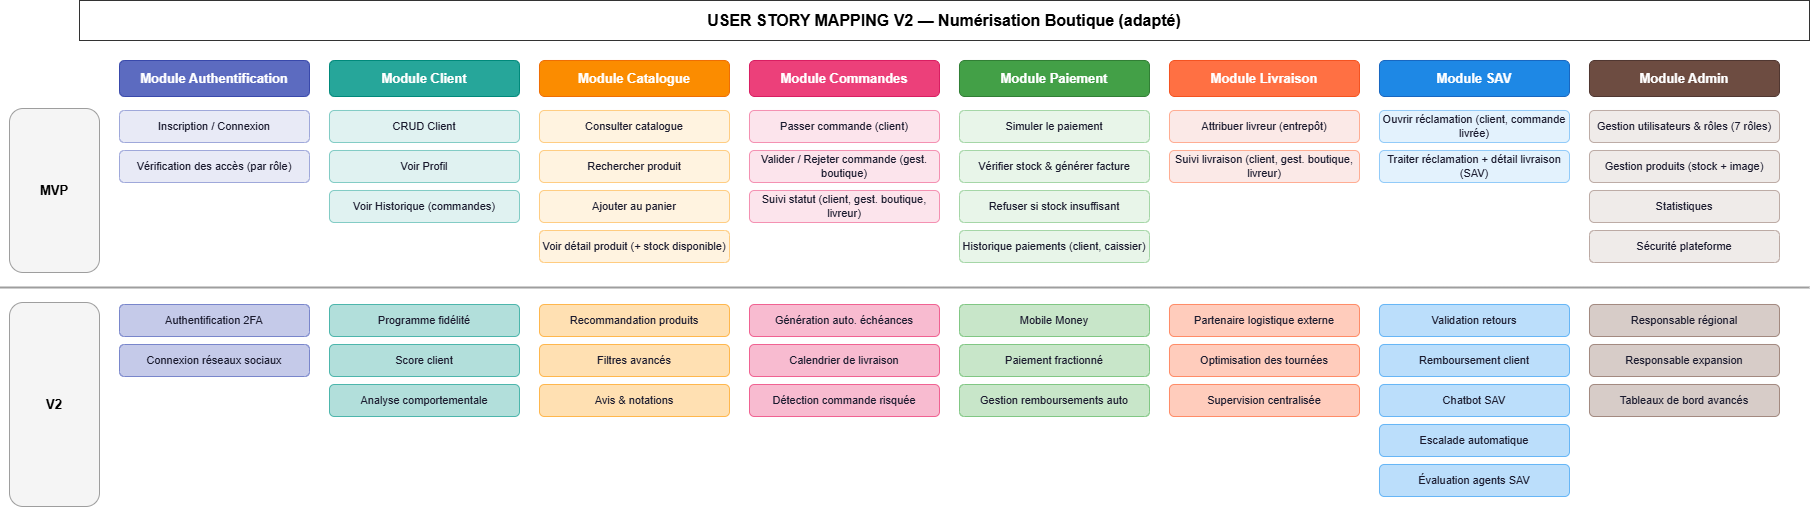

The diagram above was exported from draw.io. Its source (the exported page's mxGraphModel, read from the mxfile embedded in the PNG):
<mxGraphModel dx="1717" dy="1013" grid="1" gridSize="10" guides="1" tooltips="1" connect="1" arrows="1" fold="1" page="1" pageScale="1" pageWidth="1900" pageHeight="700" math="0" shadow="0">
  <root>
    <mxCell id="0" />
    <mxCell id="1" parent="0" />
    <mxCell id="title" parent="1" style="rounded=0;whiteSpace=wrap;html=1;fillColor=#FFFFFF;strokeColor=#333333;fontStyle=1;fontSize=16;align=center;" value="USER STORY MAPPING V2 — Numérisation Boutique (adapté)" vertex="1">
      <mxGeometry height="40" width="1730" x="100" y="40" as="geometry" />
    </mxCell>
    <mxCell id="lblmvp" parent="1" style="rounded=1;whiteSpace=wrap;html=1;fillColor=#F5F5F5;strokeColor=#9E9E9E;fontStyle=1;fontSize=13;align=center;verticalAlign=middle;" value="MVP" vertex="1">
      <mxGeometry height="164" width="90" x="30" y="148" as="geometry" />
    </mxCell>
    <mxCell id="lblv2" parent="1" style="rounded=1;whiteSpace=wrap;html=1;fillColor=#F5F5F5;strokeColor=#9E9E9E;fontStyle=1;fontSize=13;align=center;verticalAlign=middle;" value="V2" vertex="1">
      <mxGeometry height="204" width="90" x="30" y="342" as="geometry" />
    </mxCell>
    <mxCell id="sep" parent="1" style="rounded=0;whiteSpace=wrap;html=1;fillColor=#9E9E9E;strokeColor=none;" value="" vertex="1">
      <mxGeometry height="2" width="1810" x="20" y="326" as="geometry" />
    </mxCell>
    <mxCell id="hdr0" parent="1" style="rounded=1;whiteSpace=wrap;html=1;fillColor=#5C6BC0;strokeColor=#3949AB;fontColor=#FFFFFF;fontStyle=1;fontSize=13;" value="Module Authentification" vertex="1">
      <mxGeometry height="36" width="190" x="140" y="100" as="geometry" />
    </mxCell>
    <mxCell id="m0_0" parent="1" style="rounded=1;whiteSpace=wrap;html=1;fillColor=#E8EAF6;strokeColor=#9FA8DA;fontColor=#1A1A2E;fontSize=11;" value="Inscription / Connexion" vertex="1">
      <mxGeometry height="32" width="190" x="140" y="150" as="geometry" />
    </mxCell>
    <mxCell id="m0_1" parent="1" style="rounded=1;whiteSpace=wrap;html=1;fillColor=#E8EAF6;strokeColor=#9FA8DA;fontColor=#1A1A2E;fontSize=11;" value="Vérification des accès (par rôle)" vertex="1">
      <mxGeometry height="32" width="190" x="140" y="190" as="geometry" />
    </mxCell>
    <mxCell id="v0_0" parent="1" style="rounded=1;whiteSpace=wrap;html=1;fillColor=#C5CAE9;strokeColor=#7986CB;fontColor=#1A1A2E;fontSize=11;" value="Authentification 2FA" vertex="1">
      <mxGeometry height="32" width="190" x="140" y="344" as="geometry" />
    </mxCell>
    <mxCell id="v0_1" parent="1" style="rounded=1;whiteSpace=wrap;html=1;fillColor=#C5CAE9;strokeColor=#7986CB;fontColor=#1A1A2E;fontSize=11;" value="Connexion réseaux sociaux" vertex="1">
      <mxGeometry height="32" width="190" x="140" y="384" as="geometry" />
    </mxCell>
    <mxCell id="hdr1" parent="1" style="rounded=1;whiteSpace=wrap;html=1;fillColor=#26A69A;strokeColor=#00897B;fontColor=#FFFFFF;fontStyle=1;fontSize=13;" value="Module Client" vertex="1">
      <mxGeometry height="36" width="190" x="350" y="100" as="geometry" />
    </mxCell>
    <mxCell id="m1_0" parent="1" style="rounded=1;whiteSpace=wrap;html=1;fillColor=#E0F2F1;strokeColor=#80CBC4;fontColor=#1A1A2E;fontSize=11;" value="CRUD Client" vertex="1">
      <mxGeometry height="32" width="190" x="350" y="150" as="geometry" />
    </mxCell>
    <mxCell id="m1_1" parent="1" style="rounded=1;whiteSpace=wrap;html=1;fillColor=#E0F2F1;strokeColor=#80CBC4;fontColor=#1A1A2E;fontSize=11;" value="Voir Profil" vertex="1">
      <mxGeometry height="32" width="190" x="350" y="190" as="geometry" />
    </mxCell>
    <mxCell id="m1_2" parent="1" style="rounded=1;whiteSpace=wrap;html=1;fillColor=#E0F2F1;strokeColor=#80CBC4;fontColor=#1A1A2E;fontSize=11;" value="Voir Historique (commandes)" vertex="1">
      <mxGeometry height="32" width="190" x="350" y="230" as="geometry" />
    </mxCell>
    <mxCell id="v1_0" parent="1" style="rounded=1;whiteSpace=wrap;html=1;fillColor=#B2DFDB;strokeColor=#4DB6AC;fontColor=#1A1A2E;fontSize=11;" value="Programme fidélité" vertex="1">
      <mxGeometry height="32" width="190" x="350" y="344" as="geometry" />
    </mxCell>
    <mxCell id="v1_1" parent="1" style="rounded=1;whiteSpace=wrap;html=1;fillColor=#B2DFDB;strokeColor=#4DB6AC;fontColor=#1A1A2E;fontSize=11;" value="Score client" vertex="1">
      <mxGeometry height="32" width="190" x="350" y="384" as="geometry" />
    </mxCell>
    <mxCell id="v1_2" parent="1" style="rounded=1;whiteSpace=wrap;html=1;fillColor=#B2DFDB;strokeColor=#4DB6AC;fontColor=#1A1A2E;fontSize=11;" value="Analyse comportementale" vertex="1">
      <mxGeometry height="32" width="190" x="350" y="424" as="geometry" />
    </mxCell>
    <mxCell id="hdr2" parent="1" style="rounded=1;whiteSpace=wrap;html=1;fillColor=#FB8C00;strokeColor=#EF6C00;fontColor=#FFFFFF;fontStyle=1;fontSize=13;" value="Module Catalogue" vertex="1">
      <mxGeometry height="36" width="190" x="560" y="100" as="geometry" />
    </mxCell>
    <mxCell id="m2_0" parent="1" style="rounded=1;whiteSpace=wrap;html=1;fillColor=#FFF3E0;strokeColor=#FFCC80;fontColor=#1A1A2E;fontSize=11;" value="Consulter catalogue" vertex="1">
      <mxGeometry height="32" width="190" x="560" y="150" as="geometry" />
    </mxCell>
    <mxCell id="m2_1" parent="1" style="rounded=1;whiteSpace=wrap;html=1;fillColor=#FFF3E0;strokeColor=#FFCC80;fontColor=#1A1A2E;fontSize=11;" value="Rechercher produit" vertex="1">
      <mxGeometry height="32" width="190" x="560" y="190" as="geometry" />
    </mxCell>
    <mxCell id="m2_2" parent="1" style="rounded=1;whiteSpace=wrap;html=1;fillColor=#FFF3E0;strokeColor=#FFCC80;fontColor=#1A1A2E;fontSize=11;" value="Ajouter au panier" vertex="1">
      <mxGeometry height="32" width="190" x="560" y="230" as="geometry" />
    </mxCell>
    <mxCell id="m2_3" parent="1" style="rounded=1;whiteSpace=wrap;html=1;fillColor=#FFF3E0;strokeColor=#FFCC80;fontColor=#1A1A2E;fontSize=11;" value="Voir détail produit (+ stock disponible)" vertex="1">
      <mxGeometry height="32" width="190" x="560" y="270" as="geometry" />
    </mxCell>
    <mxCell id="v2_0" parent="1" style="rounded=1;whiteSpace=wrap;html=1;fillColor=#FFE0B2;strokeColor=#FFB74D;fontColor=#1A1A2E;fontSize=11;" value="Recommandation produits" vertex="1">
      <mxGeometry height="32" width="190" x="560" y="344" as="geometry" />
    </mxCell>
    <mxCell id="v2_1" parent="1" style="rounded=1;whiteSpace=wrap;html=1;fillColor=#FFE0B2;strokeColor=#FFB74D;fontColor=#1A1A2E;fontSize=11;" value="Filtres avancés" vertex="1">
      <mxGeometry height="32" width="190" x="560" y="384" as="geometry" />
    </mxCell>
    <mxCell id="v2_2" parent="1" style="rounded=1;whiteSpace=wrap;html=1;fillColor=#FFE0B2;strokeColor=#FFB74D;fontColor=#1A1A2E;fontSize=11;" value="Avis &amp; notations" vertex="1">
      <mxGeometry height="32" width="190" x="560" y="424" as="geometry" />
    </mxCell>
    <mxCell id="hdr3" parent="1" style="rounded=1;whiteSpace=wrap;html=1;fillColor=#EC407A;strokeColor=#D81B60;fontColor=#FFFFFF;fontStyle=1;fontSize=13;" value="Module Commandes" vertex="1">
      <mxGeometry height="36" width="190" x="770" y="100" as="geometry" />
    </mxCell>
    <mxCell id="m3_0" parent="1" style="rounded=1;whiteSpace=wrap;html=1;fillColor=#FCE4EC;strokeColor=#F48FB1;fontColor=#1A1A2E;fontSize=11;" value="Passer commande (client)" vertex="1">
      <mxGeometry height="32" width="190" x="770" y="150" as="geometry" />
    </mxCell>
    <mxCell id="m3_1" parent="1" style="rounded=1;whiteSpace=wrap;html=1;fillColor=#FCE4EC;strokeColor=#F48FB1;fontColor=#1A1A2E;fontSize=11;" value="Valider / Rejeter commande (gest. boutique)" vertex="1">
      <mxGeometry height="32" width="190" x="770" y="190" as="geometry" />
    </mxCell>
    <mxCell id="m3_2" parent="1" style="rounded=1;whiteSpace=wrap;html=1;fillColor=#FCE4EC;strokeColor=#F48FB1;fontColor=#1A1A2E;fontSize=11;" value="Suivi statut (client, gest. boutique, livreur)" vertex="1">
      <mxGeometry height="32" width="190" x="770" y="230" as="geometry" />
    </mxCell>
    <mxCell id="v3_0" parent="1" style="rounded=1;whiteSpace=wrap;html=1;fillColor=#F8BBD0;strokeColor=#F06292;fontColor=#1A1A2E;fontSize=11;" value="Génération auto. échéances" vertex="1">
      <mxGeometry height="32" width="190" x="770" y="344" as="geometry" />
    </mxCell>
    <mxCell id="v3_1" parent="1" style="rounded=1;whiteSpace=wrap;html=1;fillColor=#F8BBD0;strokeColor=#F06292;fontColor=#1A1A2E;fontSize=11;" value="Calendrier de livraison" vertex="1">
      <mxGeometry height="32" width="190" x="770" y="384" as="geometry" />
    </mxCell>
    <mxCell id="v3_2" parent="1" style="rounded=1;whiteSpace=wrap;html=1;fillColor=#F8BBD0;strokeColor=#F06292;fontColor=#1A1A2E;fontSize=11;" value="Détection commande risquée" vertex="1">
      <mxGeometry height="32" width="190" x="770" y="424" as="geometry" />
    </mxCell>
    <mxCell id="hdr4" parent="1" style="rounded=1;whiteSpace=wrap;html=1;fillColor=#43A047;strokeColor=#2E7D32;fontColor=#FFFFFF;fontStyle=1;fontSize=13;" value="Module Paiement" vertex="1">
      <mxGeometry height="36" width="190" x="980" y="100" as="geometry" />
    </mxCell>
    <mxCell id="m4_0" parent="1" style="rounded=1;whiteSpace=wrap;html=1;fillColor=#E8F5E9;strokeColor=#A5D6A7;fontColor=#1A1A2E;fontSize=11;" value="Simuler le paiement" vertex="1">
      <mxGeometry height="32" width="190" x="980" y="150" as="geometry" />
    </mxCell>
    <mxCell id="m4_1" parent="1" style="rounded=1;whiteSpace=wrap;html=1;fillColor=#E8F5E9;strokeColor=#A5D6A7;fontColor=#1A1A2E;fontSize=11;" value="Vérifier stock &amp; générer facture" vertex="1">
      <mxGeometry height="32" width="190" x="980" y="190" as="geometry" />
    </mxCell>
    <mxCell id="m4_2" parent="1" style="rounded=1;whiteSpace=wrap;html=1;fillColor=#E8F5E9;strokeColor=#A5D6A7;fontColor=#1A1A2E;fontSize=11;" value="Refuser si stock insuffisant" vertex="1">
      <mxGeometry height="32" width="190" x="980" y="230" as="geometry" />
    </mxCell>
    <mxCell id="m4_3" parent="1" style="rounded=1;whiteSpace=wrap;html=1;fillColor=#E8F5E9;strokeColor=#A5D6A7;fontColor=#1A1A2E;fontSize=11;" value="Historique paiements (client, caissier)" vertex="1">
      <mxGeometry height="32" width="190" x="980" y="270" as="geometry" />
    </mxCell>
    <mxCell id="v4_0" parent="1" style="rounded=1;whiteSpace=wrap;html=1;fillColor=#C8E6C9;strokeColor=#81C784;fontColor=#1A1A2E;fontSize=11;" value="Mobile Money" vertex="1">
      <mxGeometry height="32" width="190" x="980" y="344" as="geometry" />
    </mxCell>
    <mxCell id="v4_1" parent="1" style="rounded=1;whiteSpace=wrap;html=1;fillColor=#C8E6C9;strokeColor=#81C784;fontColor=#1A1A2E;fontSize=11;" value="Paiement fractionné" vertex="1">
      <mxGeometry height="32" width="190" x="980" y="384" as="geometry" />
    </mxCell>
    <mxCell id="v4_2" parent="1" style="rounded=1;whiteSpace=wrap;html=1;fillColor=#C8E6C9;strokeColor=#81C784;fontColor=#1A1A2E;fontSize=11;" value="Gestion remboursements auto" vertex="1">
      <mxGeometry height="32" width="190" x="980" y="424" as="geometry" />
    </mxCell>
    <mxCell id="hdr5" parent="1" style="rounded=1;whiteSpace=wrap;html=1;fillColor=#FF7043;strokeColor=#F4511E;fontColor=#FFFFFF;fontStyle=1;fontSize=13;" value="Module Livraison" vertex="1">
      <mxGeometry height="36" width="190" x="1190" y="100" as="geometry" />
    </mxCell>
    <mxCell id="m5_0" parent="1" style="rounded=1;whiteSpace=wrap;html=1;fillColor=#FBE9E7;strokeColor=#FFAB91;fontColor=#1A1A2E;fontSize=11;" value="Attribuer livreur (entrepôt)" vertex="1">
      <mxGeometry height="32" width="190" x="1190" y="150" as="geometry" />
    </mxCell>
    <mxCell id="m5_1" parent="1" style="rounded=1;whiteSpace=wrap;html=1;fillColor=#FBE9E7;strokeColor=#FFAB91;fontColor=#1A1A2E;fontSize=11;" value="Suivi livraison (client, gest. boutique, livreur)" vertex="1">
      <mxGeometry height="32" width="190" x="1190" y="190" as="geometry" />
    </mxCell>
    <mxCell id="v5_0" parent="1" style="rounded=1;whiteSpace=wrap;html=1;fillColor=#FFCCBC;strokeColor=#FF8A65;fontColor=#1A1A2E;fontSize=11;" value="Partenaire logistique externe" vertex="1">
      <mxGeometry height="32" width="190" x="1190" y="344" as="geometry" />
    </mxCell>
    <mxCell id="v5_1" parent="1" style="rounded=1;whiteSpace=wrap;html=1;fillColor=#FFCCBC;strokeColor=#FF8A65;fontColor=#1A1A2E;fontSize=11;" value="Optimisation des tournées" vertex="1">
      <mxGeometry height="32" width="190" x="1190" y="384" as="geometry" />
    </mxCell>
    <mxCell id="v5_2" parent="1" style="rounded=1;whiteSpace=wrap;html=1;fillColor=#FFCCBC;strokeColor=#FF8A65;fontColor=#1A1A2E;fontSize=11;" value="Supervision centralisée" vertex="1">
      <mxGeometry height="32" width="190" x="1190" y="424" as="geometry" />
    </mxCell>
    <mxCell id="hdr6" parent="1" style="rounded=1;whiteSpace=wrap;html=1;fillColor=#1E88E5;strokeColor=#1565C0;fontColor=#FFFFFF;fontStyle=1;fontSize=13;" value="Module SAV" vertex="1">
      <mxGeometry height="36" width="190" x="1400" y="100" as="geometry" />
    </mxCell>
    <mxCell id="m6_0" parent="1" style="rounded=1;whiteSpace=wrap;html=1;fillColor=#E3F2FD;strokeColor=#90CAF9;fontColor=#1A1A2E;fontSize=11;" value="Ouvrir réclamation (client, commande livrée)" vertex="1">
      <mxGeometry height="32" width="190" x="1400" y="150" as="geometry" />
    </mxCell>
    <mxCell id="m6_1" parent="1" style="rounded=1;whiteSpace=wrap;html=1;fillColor=#E3F2FD;strokeColor=#90CAF9;fontColor=#1A1A2E;fontSize=11;" value="Traiter réclamation + détail livraison (SAV)" vertex="1">
      <mxGeometry height="32" width="190" x="1400" y="190" as="geometry" />
    </mxCell>
    <mxCell id="v6_0" parent="1" style="rounded=1;whiteSpace=wrap;html=1;fillColor=#BBDEFB;strokeColor=#64B5F6;fontColor=#1A1A2E;fontSize=11;" value="Validation retours" vertex="1">
      <mxGeometry height="32" width="190" x="1400" y="344" as="geometry" />
    </mxCell>
    <mxCell id="v6_1" parent="1" style="rounded=1;whiteSpace=wrap;html=1;fillColor=#BBDEFB;strokeColor=#64B5F6;fontColor=#1A1A2E;fontSize=11;" value="Remboursement client" vertex="1">
      <mxGeometry height="32" width="190" x="1400" y="384" as="geometry" />
    </mxCell>
    <mxCell id="v6_2" parent="1" style="rounded=1;whiteSpace=wrap;html=1;fillColor=#BBDEFB;strokeColor=#64B5F6;fontColor=#1A1A2E;fontSize=11;" value="Chatbot SAV" vertex="1">
      <mxGeometry height="32" width="190" x="1400" y="424" as="geometry" />
    </mxCell>
    <mxCell id="v6_3" parent="1" style="rounded=1;whiteSpace=wrap;html=1;fillColor=#BBDEFB;strokeColor=#64B5F6;fontColor=#1A1A2E;fontSize=11;" value="Escalade automatique" vertex="1">
      <mxGeometry height="32" width="190" x="1400" y="464" as="geometry" />
    </mxCell>
    <mxCell id="v6_4" parent="1" style="rounded=1;whiteSpace=wrap;html=1;fillColor=#BBDEFB;strokeColor=#64B5F6;fontColor=#1A1A2E;fontSize=11;" value="Évaluation agents SAV" vertex="1">
      <mxGeometry height="32" width="190" x="1400" y="504" as="geometry" />
    </mxCell>
    <mxCell id="hdr7" parent="1" style="rounded=1;whiteSpace=wrap;html=1;fillColor=#6D4C41;strokeColor=#4E342E;fontColor=#FFFFFF;fontStyle=1;fontSize=13;" value="Module Admin" vertex="1">
      <mxGeometry height="36" width="190" x="1610" y="100" as="geometry" />
    </mxCell>
    <mxCell id="m7_0" parent="1" style="rounded=1;whiteSpace=wrap;html=1;fillColor=#EFEBE9;strokeColor=#BCAAA4;fontColor=#1A1A2E;fontSize=11;" value="Gestion utilisateurs &amp; rôles (7 rôles)" vertex="1">
      <mxGeometry height="32" width="190" x="1610" y="150" as="geometry" />
    </mxCell>
    <mxCell id="m7_1" parent="1" style="rounded=1;whiteSpace=wrap;html=1;fillColor=#EFEBE9;strokeColor=#BCAAA4;fontColor=#1A1A2E;fontSize=11;" value="Gestion produits (stock + image)" vertex="1">
      <mxGeometry height="32" width="190" x="1610" y="190" as="geometry" />
    </mxCell>
    <mxCell id="m7_2" parent="1" style="rounded=1;whiteSpace=wrap;html=1;fillColor=#EFEBE9;strokeColor=#BCAAA4;fontColor=#1A1A2E;fontSize=11;" value="Statistiques" vertex="1">
      <mxGeometry height="32" width="190" x="1610" y="230" as="geometry" />
    </mxCell>
    <mxCell id="m7_3" parent="1" style="rounded=1;whiteSpace=wrap;html=1;fillColor=#EFEBE9;strokeColor=#BCAAA4;fontColor=#1A1A2E;fontSize=11;" value="Sécurité plateforme" vertex="1">
      <mxGeometry height="32" width="190" x="1610" y="270" as="geometry" />
    </mxCell>
    <mxCell id="v7_0" parent="1" style="rounded=1;whiteSpace=wrap;html=1;fillColor=#D7CCC8;strokeColor=#A1887F;fontColor=#1A1A2E;fontSize=11;" value="Responsable régional" vertex="1">
      <mxGeometry height="32" width="190" x="1610" y="344" as="geometry" />
    </mxCell>
    <mxCell id="v7_1" parent="1" style="rounded=1;whiteSpace=wrap;html=1;fillColor=#D7CCC8;strokeColor=#A1887F;fontColor=#1A1A2E;fontSize=11;" value="Responsable expansion" vertex="1">
      <mxGeometry height="32" width="190" x="1610" y="384" as="geometry" />
    </mxCell>
    <mxCell id="v7_2" parent="1" style="rounded=1;whiteSpace=wrap;html=1;fillColor=#D7CCC8;strokeColor=#A1887F;fontColor=#1A1A2E;fontSize=11;" value="Tableaux de bord avancés" vertex="1">
      <mxGeometry height="32" width="190" x="1610" y="424" as="geometry" />
    </mxCell>
  </root>
</mxGraphModel>